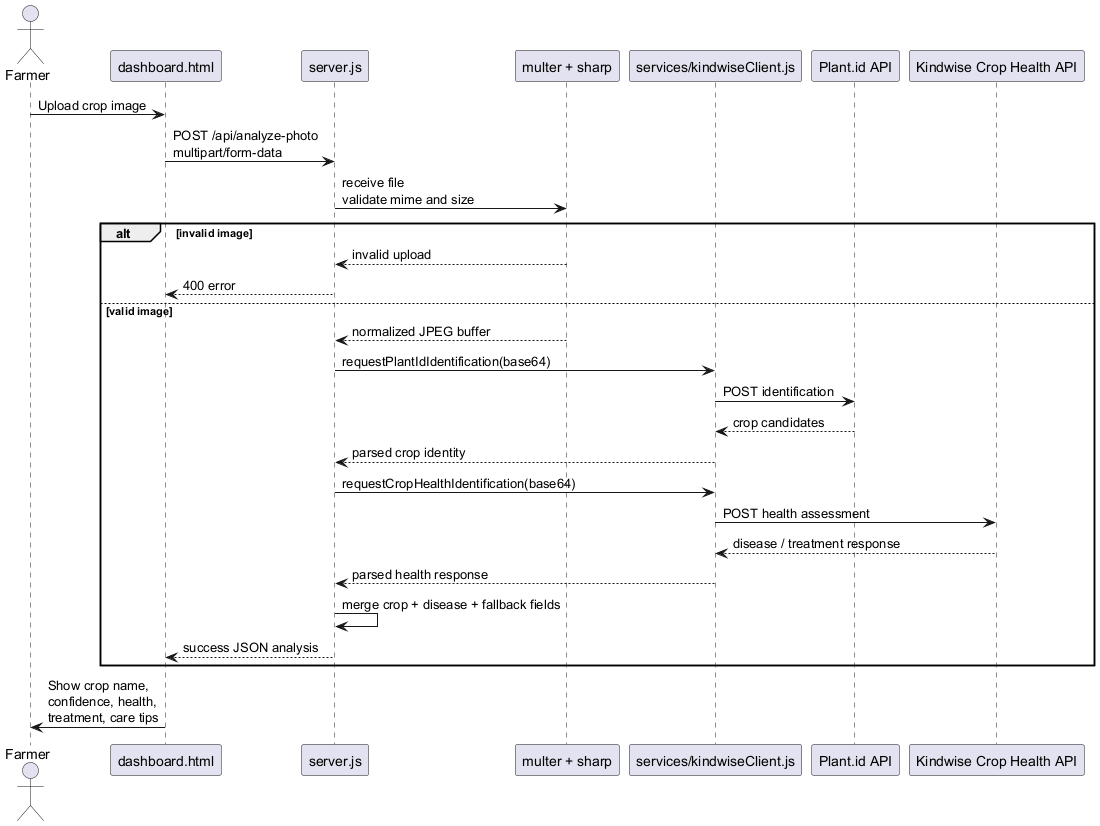

The diagram above was rendered by PlantUML. Its source (embedded in the PNG):
@startuml
actor Farmer
participant "dashboard.html" as Dashboard
participant "server.js" as Server
participant "multer + sharp" as UploadPipeline
participant "services/kindwiseClient.js" as Client
participant "Plant.id API" as PlantId
participant "Kindwise Crop Health API" as Kindwise

Farmer -> Dashboard : Upload crop image
Dashboard -> Server : POST /api/analyze-photo\nmultipart/form-data
Server -> UploadPipeline : receive file\nvalidate mime and size

alt invalid image
  UploadPipeline --> Server : invalid upload
  Server --> Dashboard : 400 error
else valid image
  UploadPipeline --> Server : normalized JPEG buffer
  Server -> Client : requestPlantIdIdentification(base64)
  Client -> PlantId : POST identification
  PlantId --> Client : crop candidates
  Client --> Server : parsed crop identity

  Server -> Client : requestCropHealthIdentification(base64)
  Client -> Kindwise : POST health assessment
  Kindwise --> Client : disease / treatment response
  Client --> Server : parsed health response

  Server -> Server : merge crop + disease + fallback fields
  Server --> Dashboard : success JSON analysis
end

Dashboard -> Farmer : Show crop name,\nconfidence, health,\ntreatment, care tips
@enduml